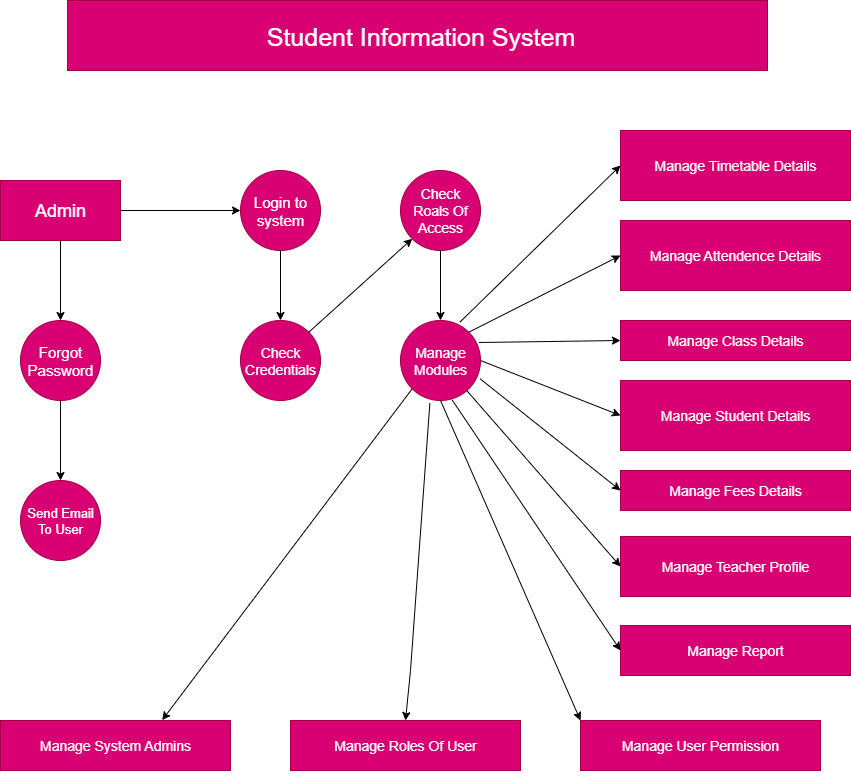

The diagram above was exported from draw.io. Its source (the exported page's mxGraphModel, read from the mxfile embedded in the PNG):
<mxGraphModel dx="1603" dy="2034" grid="1" gridSize="10" guides="1" tooltips="1" connect="1" arrows="1" fold="1" page="1" pageScale="1" pageWidth="827" pageHeight="1169" math="0" shadow="0">
  <root>
    <mxCell id="0" />
    <mxCell id="1" parent="0" />
    <mxCell id="37KqvfjI_sBF9nTn2tlq-2" value="&lt;font style=&quot;font-size: 18px;&quot;&gt;Admin&lt;/font&gt;" style="rounded=0;whiteSpace=wrap;html=1;fillColor=#d80073;fontColor=#ffffff;strokeColor=#A50040;" vertex="1" parent="1">
      <mxGeometry x="60" y="-940" width="120" height="60" as="geometry" />
    </mxCell>
    <mxCell id="37KqvfjI_sBF9nTn2tlq-3" value="&lt;font style=&quot;font-size: 15px;&quot;&gt;Forgot Password&lt;/font&gt;" style="ellipse;whiteSpace=wrap;html=1;aspect=fixed;fillColor=#d80073;fontColor=#ffffff;strokeColor=#A50040;" vertex="1" parent="1">
      <mxGeometry x="80" y="-800" width="80" height="80" as="geometry" />
    </mxCell>
    <mxCell id="37KqvfjI_sBF9nTn2tlq-4" value="&lt;font style=&quot;font-size: 13px;&quot;&gt;Send Email To User&lt;/font&gt;" style="ellipse;whiteSpace=wrap;html=1;aspect=fixed;fillColor=#d80073;fontColor=#ffffff;strokeColor=#A50040;" vertex="1" parent="1">
      <mxGeometry x="80" y="-640" width="80" height="80" as="geometry" />
    </mxCell>
    <mxCell id="37KqvfjI_sBF9nTn2tlq-6" value="&lt;font style=&quot;font-size: 14px;&quot;&gt;Check Credentials&lt;/font&gt;" style="ellipse;whiteSpace=wrap;html=1;aspect=fixed;fillColor=#d80073;fontColor=#ffffff;strokeColor=#A50040;" vertex="1" parent="1">
      <mxGeometry x="300" y="-800" width="80" height="80" as="geometry" />
    </mxCell>
    <mxCell id="37KqvfjI_sBF9nTn2tlq-7" value="&lt;font style=&quot;font-size: 15px;&quot;&gt;Login to system&lt;/font&gt;" style="ellipse;whiteSpace=wrap;html=1;aspect=fixed;fillColor=#d80073;fontColor=#ffffff;strokeColor=#A50040;" vertex="1" parent="1">
      <mxGeometry x="300" y="-950" width="80" height="80" as="geometry" />
    </mxCell>
    <mxCell id="37KqvfjI_sBF9nTn2tlq-35" style="edgeStyle=orthogonalEdgeStyle;rounded=0;orthogonalLoop=1;jettySize=auto;html=1;exitX=1;exitY=0.5;exitDx=0;exitDy=0;" edge="1" parent="1" source="37KqvfjI_sBF9nTn2tlq-8">
      <mxGeometry relative="1" as="geometry">
        <mxPoint x="540.3333333333333" y="-759.3333333333333" as="targetPoint" />
        <Array as="points">
          <mxPoint x="540" y="-760" />
          <mxPoint x="540" y="-760" />
        </Array>
      </mxGeometry>
    </mxCell>
    <mxCell id="37KqvfjI_sBF9nTn2tlq-8" value="&lt;font style=&quot;font-size: 14px;&quot;&gt;Manage Modules&lt;/font&gt;" style="ellipse;whiteSpace=wrap;html=1;aspect=fixed;fillColor=#d80073;fontColor=#ffffff;strokeColor=#A50040;" vertex="1" parent="1">
      <mxGeometry x="460" y="-800" width="80" height="80" as="geometry" />
    </mxCell>
    <mxCell id="37KqvfjI_sBF9nTn2tlq-9" value="&lt;font style=&quot;font-size: 14px;&quot;&gt;Check Roals Of Access&lt;/font&gt;" style="ellipse;whiteSpace=wrap;html=1;aspect=fixed;fillColor=#d80073;fontColor=#ffffff;strokeColor=#A50040;" vertex="1" parent="1">
      <mxGeometry x="460" y="-950" width="80" height="80" as="geometry" />
    </mxCell>
    <mxCell id="37KqvfjI_sBF9nTn2tlq-10" value="&lt;font style=&quot;font-size: 14px;&quot;&gt;Manage Report&lt;/font&gt;" style="rounded=0;whiteSpace=wrap;html=1;fillColor=#d80073;fontColor=#ffffff;strokeColor=#A50040;" vertex="1" parent="1">
      <mxGeometry x="680" y="-495" width="230" height="50" as="geometry" />
    </mxCell>
    <mxCell id="37KqvfjI_sBF9nTn2tlq-11" value="&lt;font style=&quot;font-size: 14px;&quot;&gt;Manage Teacher Profile&lt;/font&gt;" style="rounded=0;whiteSpace=wrap;html=1;fillColor=#d80073;fontColor=#ffffff;strokeColor=#A50040;" vertex="1" parent="1">
      <mxGeometry x="680" y="-584" width="230" height="60" as="geometry" />
    </mxCell>
    <mxCell id="37KqvfjI_sBF9nTn2tlq-12" value="&lt;font style=&quot;font-size: 14px;&quot;&gt;Manage Fees Details&lt;/font&gt;" style="rounded=0;whiteSpace=wrap;html=1;fillColor=#d80073;fontColor=#ffffff;strokeColor=#A50040;" vertex="1" parent="1">
      <mxGeometry x="680" y="-650" width="230" height="40" as="geometry" />
    </mxCell>
    <mxCell id="37KqvfjI_sBF9nTn2tlq-13" value="&lt;font style=&quot;font-size: 14px;&quot;&gt;Manage Student Details&lt;/font&gt;" style="rounded=0;whiteSpace=wrap;html=1;fillColor=#d80073;fontColor=#ffffff;strokeColor=#A50040;" vertex="1" parent="1">
      <mxGeometry x="680" y="-740" width="230" height="70" as="geometry" />
    </mxCell>
    <mxCell id="37KqvfjI_sBF9nTn2tlq-14" value="&lt;font style=&quot;font-size: 14px;&quot;&gt;Manage Class Details&lt;/font&gt;" style="rounded=0;whiteSpace=wrap;html=1;fillColor=#d80073;fontColor=#ffffff;strokeColor=#A50040;" vertex="1" parent="1">
      <mxGeometry x="680" y="-800" width="230" height="40" as="geometry" />
    </mxCell>
    <mxCell id="37KqvfjI_sBF9nTn2tlq-15" value="&lt;font style=&quot;font-size: 14px;&quot;&gt;Manage Attendence Details&lt;/font&gt;" style="rounded=0;whiteSpace=wrap;html=1;fillColor=#d80073;fontColor=#ffffff;strokeColor=#A50040;" vertex="1" parent="1">
      <mxGeometry x="680" y="-900" width="230" height="70" as="geometry" />
    </mxCell>
    <mxCell id="37KqvfjI_sBF9nTn2tlq-16" value="&lt;font style=&quot;font-size: 14px;&quot;&gt;Manage Timetable Details&lt;/font&gt;" style="rounded=0;whiteSpace=wrap;html=1;fillColor=#d80073;fontColor=#ffffff;strokeColor=#A50040;" vertex="1" parent="1">
      <mxGeometry x="680" y="-990" width="230" height="70" as="geometry" />
    </mxCell>
    <mxCell id="37KqvfjI_sBF9nTn2tlq-18" value="&lt;font style=&quot;font-size: 14px;&quot;&gt;Manage User Permission&lt;/font&gt;" style="rounded=0;whiteSpace=wrap;html=1;fillColor=#d80073;fontColor=#ffffff;strokeColor=#A50040;" vertex="1" parent="1">
      <mxGeometry x="640" y="-400" width="240" height="50" as="geometry" />
    </mxCell>
    <mxCell id="37KqvfjI_sBF9nTn2tlq-19" value="&lt;font style=&quot;font-size: 14px;&quot;&gt;Manage Roles Of User&lt;/font&gt;" style="rounded=0;whiteSpace=wrap;html=1;fillColor=#d80073;fontColor=#ffffff;strokeColor=#A50040;" vertex="1" parent="1">
      <mxGeometry x="350" y="-400" width="230" height="50" as="geometry" />
    </mxCell>
    <mxCell id="37KqvfjI_sBF9nTn2tlq-22" style="edgeStyle=orthogonalEdgeStyle;rounded=0;orthogonalLoop=1;jettySize=auto;html=1;exitX=1;exitY=1;exitDx=0;exitDy=0;" edge="1" parent="1">
      <mxGeometry relative="1" as="geometry">
        <mxPoint x="260.33333333333326" y="-350" as="targetPoint" />
        <mxPoint x="260" y="-350" as="sourcePoint" />
      </mxGeometry>
    </mxCell>
    <mxCell id="37KqvfjI_sBF9nTn2tlq-21" style="edgeStyle=orthogonalEdgeStyle;rounded=0;orthogonalLoop=1;jettySize=auto;html=1;exitX=1;exitY=0.75;exitDx=0;exitDy=0;entryX=1;entryY=1;entryDx=0;entryDy=0;" edge="1" parent="1">
      <mxGeometry relative="1" as="geometry">
        <mxPoint x="260" y="-362.5" as="sourcePoint" />
        <mxPoint x="260" y="-350" as="targetPoint" />
      </mxGeometry>
    </mxCell>
    <mxCell id="37KqvfjI_sBF9nTn2tlq-23" value="&lt;font style=&quot;font-size: 14px;&quot;&gt;Manage System Admins&lt;/font&gt;" style="rounded=0;whiteSpace=wrap;html=1;fillColor=#d80073;fontColor=#ffffff;strokeColor=#A50040;" vertex="1" parent="1">
      <mxGeometry x="60" y="-400" width="230" height="50" as="geometry" />
    </mxCell>
    <mxCell id="37KqvfjI_sBF9nTn2tlq-24" value="" style="endArrow=classic;html=1;rounded=0;entryX=0;entryY=0.5;entryDx=0;entryDy=0;exitX=1;exitY=0.5;exitDx=0;exitDy=0;" edge="1" parent="1" source="37KqvfjI_sBF9nTn2tlq-2" target="37KqvfjI_sBF9nTn2tlq-7">
      <mxGeometry width="50" height="50" relative="1" as="geometry">
        <mxPoint x="140" y="-700" as="sourcePoint" />
        <mxPoint x="190" y="-750" as="targetPoint" />
      </mxGeometry>
    </mxCell>
    <mxCell id="37KqvfjI_sBF9nTn2tlq-25" value="" style="endArrow=classic;html=1;rounded=0;exitX=0.5;exitY=1;exitDx=0;exitDy=0;entryX=0.5;entryY=0;entryDx=0;entryDy=0;" edge="1" parent="1" source="37KqvfjI_sBF9nTn2tlq-2" target="37KqvfjI_sBF9nTn2tlq-3">
      <mxGeometry width="50" height="50" relative="1" as="geometry">
        <mxPoint x="140" y="-700" as="sourcePoint" />
        <mxPoint x="190" y="-750" as="targetPoint" />
      </mxGeometry>
    </mxCell>
    <mxCell id="37KqvfjI_sBF9nTn2tlq-26" value="" style="endArrow=classic;html=1;rounded=0;exitX=0.5;exitY=1;exitDx=0;exitDy=0;entryX=0.5;entryY=0;entryDx=0;entryDy=0;" edge="1" parent="1" source="37KqvfjI_sBF9nTn2tlq-3" target="37KqvfjI_sBF9nTn2tlq-4">
      <mxGeometry width="50" height="50" relative="1" as="geometry">
        <mxPoint x="140" y="-700" as="sourcePoint" />
        <mxPoint x="190" y="-750" as="targetPoint" />
      </mxGeometry>
    </mxCell>
    <mxCell id="37KqvfjI_sBF9nTn2tlq-27" value="" style="endArrow=classic;html=1;rounded=0;exitX=0.5;exitY=1;exitDx=0;exitDy=0;entryX=0.5;entryY=0;entryDx=0;entryDy=0;" edge="1" parent="1" source="37KqvfjI_sBF9nTn2tlq-7" target="37KqvfjI_sBF9nTn2tlq-6">
      <mxGeometry width="50" height="50" relative="1" as="geometry">
        <mxPoint x="340" y="-590" as="sourcePoint" />
        <mxPoint x="390" y="-640" as="targetPoint" />
      </mxGeometry>
    </mxCell>
    <mxCell id="37KqvfjI_sBF9nTn2tlq-28" value="" style="endArrow=classic;html=1;rounded=0;entryX=0;entryY=1;entryDx=0;entryDy=0;exitX=1;exitY=0;exitDx=0;exitDy=0;" edge="1" parent="1" source="37KqvfjI_sBF9nTn2tlq-6" target="37KqvfjI_sBF9nTn2tlq-9">
      <mxGeometry width="50" height="50" relative="1" as="geometry">
        <mxPoint x="340" y="-590" as="sourcePoint" />
        <mxPoint x="390" y="-640" as="targetPoint" />
      </mxGeometry>
    </mxCell>
    <mxCell id="37KqvfjI_sBF9nTn2tlq-29" value="" style="endArrow=classic;html=1;rounded=0;exitX=0.5;exitY=1;exitDx=0;exitDy=0;entryX=0.5;entryY=0;entryDx=0;entryDy=0;" edge="1" parent="1" source="37KqvfjI_sBF9nTn2tlq-9" target="37KqvfjI_sBF9nTn2tlq-8">
      <mxGeometry width="50" height="50" relative="1" as="geometry">
        <mxPoint x="340" y="-590" as="sourcePoint" />
        <mxPoint x="390" y="-640" as="targetPoint" />
      </mxGeometry>
    </mxCell>
    <mxCell id="37KqvfjI_sBF9nTn2tlq-34" value="" style="endArrow=classic;html=1;rounded=0;entryX=0;entryY=0.5;entryDx=0;entryDy=0;exitX=0.741;exitY=0.022;exitDx=0;exitDy=0;exitPerimeter=0;" edge="1" parent="1" source="37KqvfjI_sBF9nTn2tlq-8" target="37KqvfjI_sBF9nTn2tlq-16">
      <mxGeometry width="50" height="50" relative="1" as="geometry">
        <mxPoint x="540" y="-760" as="sourcePoint" />
        <mxPoint x="510" y="-700" as="targetPoint" />
      </mxGeometry>
    </mxCell>
    <mxCell id="37KqvfjI_sBF9nTn2tlq-36" value="" style="endArrow=classic;html=1;rounded=0;entryX=0;entryY=0.5;entryDx=0;entryDy=0;exitX=1;exitY=0;exitDx=0;exitDy=0;" edge="1" parent="1" source="37KqvfjI_sBF9nTn2tlq-8" target="37KqvfjI_sBF9nTn2tlq-15">
      <mxGeometry width="50" height="50" relative="1" as="geometry">
        <mxPoint x="460" y="-650" as="sourcePoint" />
        <mxPoint x="510" y="-700" as="targetPoint" />
      </mxGeometry>
    </mxCell>
    <mxCell id="37KqvfjI_sBF9nTn2tlq-37" value="" style="endArrow=classic;html=1;rounded=0;entryX=0;entryY=0.5;entryDx=0;entryDy=0;exitX=0.981;exitY=0.275;exitDx=0;exitDy=0;exitPerimeter=0;" edge="1" parent="1" source="37KqvfjI_sBF9nTn2tlq-8" target="37KqvfjI_sBF9nTn2tlq-14">
      <mxGeometry width="50" height="50" relative="1" as="geometry">
        <mxPoint x="460" y="-650" as="sourcePoint" />
        <mxPoint x="510" y="-700" as="targetPoint" />
      </mxGeometry>
    </mxCell>
    <mxCell id="37KqvfjI_sBF9nTn2tlq-38" value="" style="endArrow=classic;html=1;rounded=0;entryX=0;entryY=0.5;entryDx=0;entryDy=0;exitX=1;exitY=0.5;exitDx=0;exitDy=0;" edge="1" parent="1" source="37KqvfjI_sBF9nTn2tlq-8" target="37KqvfjI_sBF9nTn2tlq-13">
      <mxGeometry width="50" height="50" relative="1" as="geometry">
        <mxPoint x="460" y="-650" as="sourcePoint" />
        <mxPoint x="510" y="-700" as="targetPoint" />
      </mxGeometry>
    </mxCell>
    <mxCell id="37KqvfjI_sBF9nTn2tlq-39" value="" style="endArrow=classic;html=1;rounded=0;entryX=0;entryY=0.5;entryDx=0;entryDy=0;exitX=0.994;exitY=0.728;exitDx=0;exitDy=0;exitPerimeter=0;" edge="1" parent="1" source="37KqvfjI_sBF9nTn2tlq-8" target="37KqvfjI_sBF9nTn2tlq-12">
      <mxGeometry width="50" height="50" relative="1" as="geometry">
        <mxPoint x="460" y="-650" as="sourcePoint" />
        <mxPoint x="510" y="-700" as="targetPoint" />
      </mxGeometry>
    </mxCell>
    <mxCell id="37KqvfjI_sBF9nTn2tlq-40" value="" style="endArrow=classic;html=1;rounded=0;entryX=0;entryY=0.5;entryDx=0;entryDy=0;" edge="1" parent="1" source="37KqvfjI_sBF9nTn2tlq-8" target="37KqvfjI_sBF9nTn2tlq-11">
      <mxGeometry width="50" height="50" relative="1" as="geometry">
        <mxPoint x="460" y="-650" as="sourcePoint" />
        <mxPoint x="510" y="-700" as="targetPoint" />
      </mxGeometry>
    </mxCell>
    <mxCell id="37KqvfjI_sBF9nTn2tlq-41" value="" style="endArrow=classic;html=1;rounded=0;entryX=0;entryY=0.5;entryDx=0;entryDy=0;exitX=0.647;exitY=0.995;exitDx=0;exitDy=0;exitPerimeter=0;" edge="1" parent="1" source="37KqvfjI_sBF9nTn2tlq-8" target="37KqvfjI_sBF9nTn2tlq-10">
      <mxGeometry width="50" height="50" relative="1" as="geometry">
        <mxPoint x="460" y="-650" as="sourcePoint" />
        <mxPoint x="510" y="-700" as="targetPoint" />
      </mxGeometry>
    </mxCell>
    <mxCell id="37KqvfjI_sBF9nTn2tlq-42" value="" style="endArrow=classic;html=1;rounded=0;entryX=0;entryY=0;entryDx=0;entryDy=0;exitX=0.5;exitY=1;exitDx=0;exitDy=0;" edge="1" parent="1" source="37KqvfjI_sBF9nTn2tlq-8" target="37KqvfjI_sBF9nTn2tlq-18">
      <mxGeometry width="50" height="50" relative="1" as="geometry">
        <mxPoint x="460" y="-650" as="sourcePoint" />
        <mxPoint x="510" y="-700" as="targetPoint" />
      </mxGeometry>
    </mxCell>
    <mxCell id="37KqvfjI_sBF9nTn2tlq-43" value="" style="endArrow=classic;html=1;rounded=0;exitX=0.367;exitY=1.035;exitDx=0;exitDy=0;exitPerimeter=0;entryX=0.5;entryY=0;entryDx=0;entryDy=0;" edge="1" parent="1" source="37KqvfjI_sBF9nTn2tlq-8" target="37KqvfjI_sBF9nTn2tlq-19">
      <mxGeometry width="50" height="50" relative="1" as="geometry">
        <mxPoint x="460" y="-650" as="sourcePoint" />
        <mxPoint x="510" y="-700" as="targetPoint" />
        <Array as="points">
          <mxPoint x="470" y="-450" />
        </Array>
      </mxGeometry>
    </mxCell>
    <mxCell id="37KqvfjI_sBF9nTn2tlq-44" value="" style="endArrow=classic;html=1;rounded=0;exitX=0;exitY=1;exitDx=0;exitDy=0;entryX=0.703;entryY=-0.008;entryDx=0;entryDy=0;entryPerimeter=0;" edge="1" parent="1" source="37KqvfjI_sBF9nTn2tlq-8" target="37KqvfjI_sBF9nTn2tlq-23">
      <mxGeometry width="50" height="50" relative="1" as="geometry">
        <mxPoint x="460" y="-650" as="sourcePoint" />
        <mxPoint x="510" y="-700" as="targetPoint" />
      </mxGeometry>
    </mxCell>
    <mxCell id="37KqvfjI_sBF9nTn2tlq-45" value="&lt;font style=&quot;font-size: 25px;&quot;&gt;&amp;nbsp;Student Information System&lt;/font&gt;" style="rounded=0;whiteSpace=wrap;html=1;fillColor=#d80073;fontColor=#ffffff;strokeColor=#A50040;" vertex="1" parent="1">
      <mxGeometry x="127" y="-1120" width="700" height="70" as="geometry" />
    </mxCell>
  </root>
</mxGraphModel>